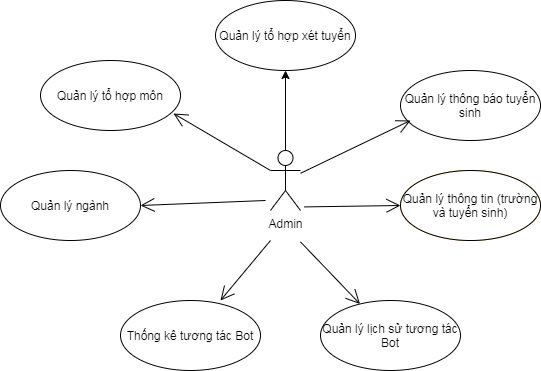

The diagram above was exported from draw.io. Its source (the exported page's mxGraphModel, read from the mxfile embedded in the PNG):
<mxGraphModel dx="1102" dy="599" grid="1" gridSize="10" guides="1" tooltips="1" connect="1" arrows="1" fold="1" page="1" pageScale="1" pageWidth="827" pageHeight="1169" math="0" shadow="0">
  <root>
    <mxCell id="0" />
    <mxCell id="1" parent="0" />
    <mxCell id="a6r-3Z4hbUtNf2MgA8mh-13" style="edgeStyle=orthogonalEdgeStyle;rounded=0;orthogonalLoop=1;jettySize=auto;html=1;" edge="1" parent="1" source="a6r-3Z4hbUtNf2MgA8mh-1" target="a6r-3Z4hbUtNf2MgA8mh-8">
      <mxGeometry relative="1" as="geometry" />
    </mxCell>
    <mxCell id="a6r-3Z4hbUtNf2MgA8mh-1" value="Admin" style="shape=umlActor;verticalLabelPosition=bottom;labelBackgroundColor=#ffffff;verticalAlign=top;html=1;" vertex="1" parent="1">
      <mxGeometry x="380" y="230" width="30" height="60" as="geometry" />
    </mxCell>
    <mxCell id="a6r-3Z4hbUtNf2MgA8mh-6" value="Quản lý ngành" style="ellipse;whiteSpace=wrap;html=1;" vertex="1" parent="1">
      <mxGeometry x="110" y="250" width="140" height="70" as="geometry" />
    </mxCell>
    <mxCell id="a6r-3Z4hbUtNf2MgA8mh-7" value="Quản lý tổ hợp môn" style="ellipse;whiteSpace=wrap;html=1;" vertex="1" parent="1">
      <mxGeometry x="150" y="140" width="140" height="70" as="geometry" />
    </mxCell>
    <mxCell id="a6r-3Z4hbUtNf2MgA8mh-8" value="Quản lý tổ hợp xét tuyển" style="ellipse;whiteSpace=wrap;html=1;" vertex="1" parent="1">
      <mxGeometry x="325" y="80" width="140" height="70" as="geometry" />
    </mxCell>
    <mxCell id="a6r-3Z4hbUtNf2MgA8mh-9" value="Quản lý lịch sử tương tác Bot" style="ellipse;whiteSpace=wrap;html=1;" vertex="1" parent="1">
      <mxGeometry x="430" y="380" width="140" height="70" as="geometry" />
    </mxCell>
    <mxCell id="a6r-3Z4hbUtNf2MgA8mh-10" value="Thống kê tương tác Bot" style="ellipse;whiteSpace=wrap;html=1;" vertex="1" parent="1">
      <mxGeometry x="230" y="380" width="140" height="70" as="geometry" />
    </mxCell>
    <mxCell id="a6r-3Z4hbUtNf2MgA8mh-11" value="Quản lý thông báo tuyển sinh" style="ellipse;whiteSpace=wrap;html=1;" vertex="1" parent="1">
      <mxGeometry x="510" y="150" width="140" height="70" as="geometry" />
    </mxCell>
    <mxCell id="a6r-3Z4hbUtNf2MgA8mh-12" value="Quản lý thông tin (trường và tuyển sinh)" style="ellipse;whiteSpace=wrap;html=1;fillColor=#ffe6cc;strokeColor=#d79b00;" vertex="1" parent="1">
      <mxGeometry x="510" y="250" width="140" height="70" as="geometry" />
    </mxCell>
    <mxCell id="a6r-3Z4hbUtNf2MgA8mh-18" value="" style="endArrow=open;endFill=1;endSize=12;html=1;" edge="1" parent="1" source="a6r-3Z4hbUtNf2MgA8mh-1">
      <mxGeometry width="160" relative="1" as="geometry">
        <mxPoint x="360" y="200" as="sourcePoint" />
        <mxPoint x="520" y="200" as="targetPoint" />
      </mxGeometry>
    </mxCell>
    <mxCell id="a6r-3Z4hbUtNf2MgA8mh-19" value="" style="endArrow=open;endFill=1;endSize=12;html=1;entryX=0;entryY=0.5;entryDx=0;entryDy=0;" edge="1" parent="1" target="a6r-3Z4hbUtNf2MgA8mh-12">
      <mxGeometry width="160" relative="1" as="geometry">
        <mxPoint x="414" y="286.4" as="sourcePoint" />
        <mxPoint x="524" y="233.6" as="targetPoint" />
      </mxGeometry>
    </mxCell>
    <mxCell id="a6r-3Z4hbUtNf2MgA8mh-20" value="" style="endArrow=open;endFill=1;endSize=12;html=1;" edge="1" parent="1" target="a6r-3Z4hbUtNf2MgA8mh-9">
      <mxGeometry width="160" relative="1" as="geometry">
        <mxPoint x="410" y="321.4" as="sourcePoint" />
        <mxPoint x="506" y="320" as="targetPoint" />
      </mxGeometry>
    </mxCell>
    <mxCell id="a6r-3Z4hbUtNf2MgA8mh-21" value="" style="endArrow=open;endFill=1;endSize=12;html=1;entryX=0.714;entryY=0;entryDx=0;entryDy=0;entryPerimeter=0;" edge="1" parent="1" target="a6r-3Z4hbUtNf2MgA8mh-10">
      <mxGeometry width="160" relative="1" as="geometry">
        <mxPoint x="380" y="320" as="sourcePoint" />
        <mxPoint x="340" y="368.6" as="targetPoint" />
      </mxGeometry>
    </mxCell>
    <mxCell id="a6r-3Z4hbUtNf2MgA8mh-22" value="" style="endArrow=open;endFill=1;endSize=12;html=1;entryX=1;entryY=0.5;entryDx=0;entryDy=0;" edge="1" parent="1" target="a6r-3Z4hbUtNf2MgA8mh-6">
      <mxGeometry width="160" relative="1" as="geometry">
        <mxPoint x="375.04" y="280" as="sourcePoint" />
        <mxPoint x="325.00000000000006" y="340" as="targetPoint" />
      </mxGeometry>
    </mxCell>
    <mxCell id="a6r-3Z4hbUtNf2MgA8mh-23" value="" style="endArrow=open;endFill=1;endSize=12;html=1;entryX=0.95;entryY=0.757;entryDx=0;entryDy=0;entryPerimeter=0;exitX=0;exitY=0.3333333333333333;exitDx=0;exitDy=0;exitPerimeter=0;" edge="1" parent="1" source="a6r-3Z4hbUtNf2MgA8mh-1" target="a6r-3Z4hbUtNf2MgA8mh-7">
      <mxGeometry width="160" relative="1" as="geometry">
        <mxPoint x="379.99999999999994" y="270" as="sourcePoint" />
        <mxPoint x="254.96" y="275" as="targetPoint" />
      </mxGeometry>
    </mxCell>
    <mxCell id="UJsxgCIZ2NakmQLpr2XC-1" value="Quản lý thông tin (trường và tuyển sinh)" style="ellipse;whiteSpace=wrap;html=1;" vertex="1" parent="1">
      <mxGeometry x="510" y="250" width="140" height="70" as="geometry" />
    </mxCell>
  </root>
</mxGraphModel>